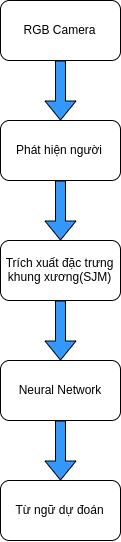

The diagram above was exported from draw.io. Its source (the exported page's mxGraphModel, read from the mxfile embedded in the PNG):
<mxGraphModel dx="1053" dy="637" grid="1" gridSize="10" guides="1" tooltips="1" connect="1" arrows="1" fold="1" page="1" pageScale="1" pageWidth="827" pageHeight="1169" math="0" shadow="0">
  <root>
    <mxCell id="0" />
    <mxCell id="1" parent="0" />
    <mxCell id="yL0ctjTjllsCB-5bAAut-3" value="" style="edgeStyle=orthogonalEdgeStyle;rounded=0;orthogonalLoop=1;jettySize=auto;html=1;verticalAlign=bottom;shape=flexArrow;labelBorderColor=none;fontColor=#000000;labelBackgroundColor=#0000CC;fillColor=#3399FF;" edge="1" parent="1" source="yL0ctjTjllsCB-5bAAut-1" target="yL0ctjTjllsCB-5bAAut-2">
      <mxGeometry relative="1" as="geometry" />
    </mxCell>
    <mxCell id="yL0ctjTjllsCB-5bAAut-1" value="RGB Camera" style="rounded=1;whiteSpace=wrap;html=1;" vertex="1" parent="1">
      <mxGeometry x="320" y="140" width="120" height="60" as="geometry" />
    </mxCell>
    <mxCell id="yL0ctjTjllsCB-5bAAut-12" value="" style="edgeStyle=orthogonalEdgeStyle;shape=flexArrow;rounded=0;orthogonalLoop=1;jettySize=auto;html=1;labelBackgroundColor=#0000CC;fillColor=#3399FF;" edge="1" parent="1" source="yL0ctjTjllsCB-5bAAut-2" target="yL0ctjTjllsCB-5bAAut-11">
      <mxGeometry relative="1" as="geometry" />
    </mxCell>
    <mxCell id="yL0ctjTjllsCB-5bAAut-2" value="Phát hiện người" style="rounded=1;whiteSpace=wrap;html=1;" vertex="1" parent="1">
      <mxGeometry x="320" y="260" width="120" height="60" as="geometry" />
    </mxCell>
    <mxCell id="yL0ctjTjllsCB-5bAAut-14" value="" style="edgeStyle=orthogonalEdgeStyle;shape=flexArrow;rounded=0;orthogonalLoop=1;jettySize=auto;html=1;labelBackgroundColor=#0000CC;fillColor=#3399FF;" edge="1" parent="1" source="yL0ctjTjllsCB-5bAAut-11" target="yL0ctjTjllsCB-5bAAut-13">
      <mxGeometry relative="1" as="geometry" />
    </mxCell>
    <mxCell id="yL0ctjTjllsCB-5bAAut-11" value="Trích xuất đặc trưng khung xương(SJM)" style="rounded=1;whiteSpace=wrap;html=1;" vertex="1" parent="1">
      <mxGeometry x="320" y="380" width="120" height="60" as="geometry" />
    </mxCell>
    <mxCell id="yL0ctjTjllsCB-5bAAut-16" value="" style="edgeStyle=orthogonalEdgeStyle;shape=flexArrow;rounded=0;orthogonalLoop=1;jettySize=auto;html=1;labelBackgroundColor=#0000CC;fillColor=#3399FF;" edge="1" parent="1" source="yL0ctjTjllsCB-5bAAut-13" target="yL0ctjTjllsCB-5bAAut-15">
      <mxGeometry relative="1" as="geometry" />
    </mxCell>
    <mxCell id="yL0ctjTjllsCB-5bAAut-13" value="Neural Network" style="rounded=1;whiteSpace=wrap;html=1;" vertex="1" parent="1">
      <mxGeometry x="320" y="500" width="120" height="60" as="geometry" />
    </mxCell>
    <mxCell id="yL0ctjTjllsCB-5bAAut-15" value="Từ ngữ dự đoán" style="rounded=1;whiteSpace=wrap;html=1;" vertex="1" parent="1">
      <mxGeometry x="320" y="620" width="120" height="60" as="geometry" />
    </mxCell>
  </root>
</mxGraphModel>